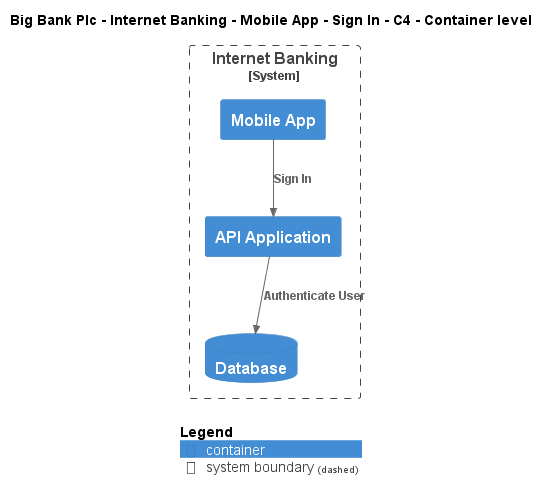

The diagram above was rendered by PlantUML. Its source (embedded in the PNG):
@startuml
!include ..\..\..\..\..\..\..\.c4s\C4_Container.puml

AddElementTag("c4interflow:lifecycle:new", $bgColor=green, $fontColor=#ffffff, $borderColor=green, $shadowing="False")
AddElementTag("c4interflow:lifecycle:changed", $bgColor=orange, $fontColor=#ffffff, $borderColor=orange, $shadowing="False")
AddElementTag("c4interflow:lifecycle:removed", $bgColor=red, $fontColor=#ffffff, $borderColor=red, $shadowing="False")

AddRelTag("c4interflow:lifecycle:new", $textColor=green, $lineColor=green)
AddRelTag("c4interflow:lifecycle:changed", $textColor=orange, $lineColor=orange)
AddRelTag("c4interflow:lifecycle:removed", $textColor=red, $lineColor=red)

SHOW_PERSON_PORTRAIT()
LAYOUT_TOP_DOWN()

skinparam linetype polyline

title Big Bank Plc - Internet Banking - Mobile App - Sign In - C4 - Container level


System_Boundary(BigBankPlc.SoftwareSystems.InternetBanking, "Internet Banking") {
    Container(BigBankPlc.SoftwareSystems.InternetBanking.Containers.MobileApp, "Mobile App", "", "")
    Container(BigBankPlc.SoftwareSystems.InternetBanking.Containers.APIApplication, "API Application", "", "")
    ContainerDb(BigBankPlc.SoftwareSystems.InternetBanking.Containers.Database, "Database", "", "")
}

Rel(BigBankPlc.SoftwareSystems.InternetBanking.Containers.MobileApp, BigBankPlc.SoftwareSystems.InternetBanking.Containers.APIApplication, "Sign In")
Rel(BigBankPlc.SoftwareSystems.InternetBanking.Containers.APIApplication, BigBankPlc.SoftwareSystems.InternetBanking.Containers.Database, "Authenticate User")


SHOW_LEGEND()
@enduml